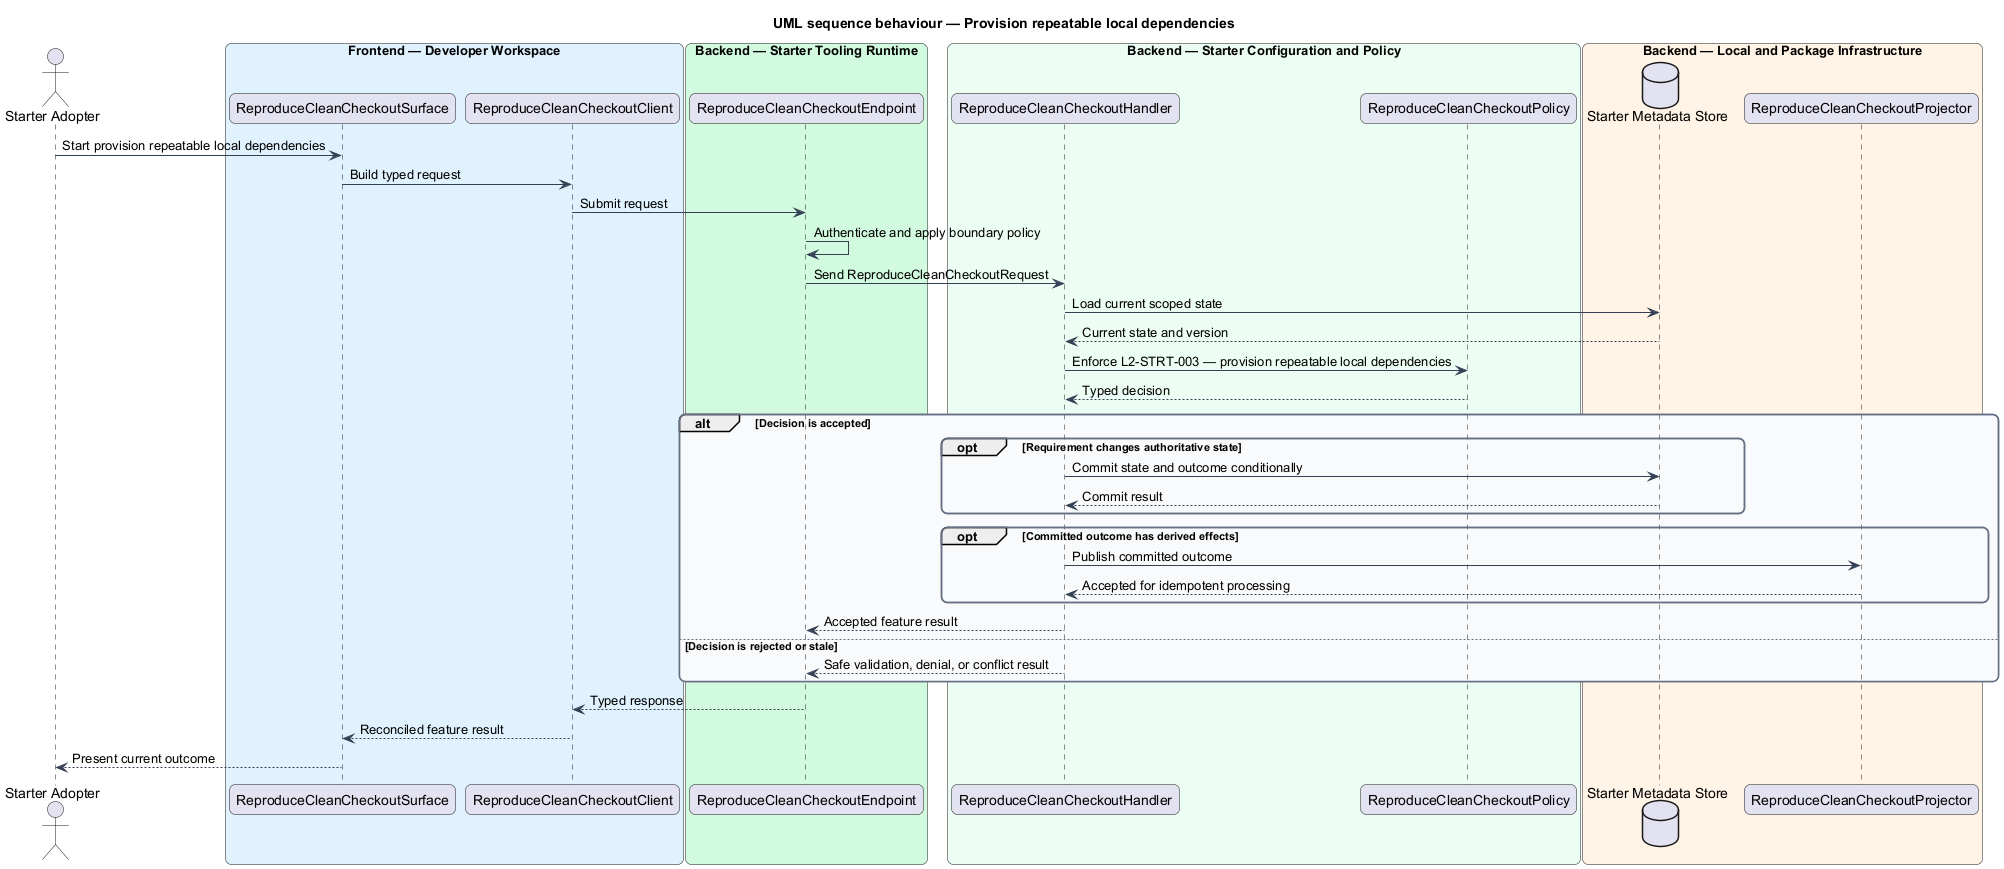

The diagram above was rendered by PlantUML. Its source (embedded in the PNG):
@startuml
title UML sequence behaviour — Provision repeatable local dependencies
skinparam backgroundColor #FFFFFF
skinparam shadowing false
skinparam roundcorner 12
skinparam defaultFontName Arial
skinparam ArrowColor #344054
skinparam rectangle {
  BorderColor #344054
  FontColor #101828
}
skinparam package {
  BorderColor #667085
  FontColor #101828
  BackgroundColor #F9FAFB
}
actor "Starter Adopter" as actor
box "Frontend — Developer Workspace" #E0F2FE
  participant "ReproduceCleanCheckoutSurface" as surface
  participant "ReproduceCleanCheckoutClient" as client
end box
box "Backend — Starter Tooling Runtime" #D1FADF
  participant "ReproduceCleanCheckoutEndpoint" as endpoint
end box
box "Backend — Starter Configuration and Policy" #ECFDF3
  participant "ReproduceCleanCheckoutHandler" as handler
  participant "ReproduceCleanCheckoutPolicy" as policy
end box
box "Backend — Local and Package Infrastructure" #FFF4E5
  database "Starter Metadata Store" as store
  participant "ReproduceCleanCheckoutProjector" as projector
end box

actor -> surface : Start provision repeatable local dependencies
surface -> client : Build typed request
client -> endpoint : Submit request
endpoint -> endpoint : Authenticate and apply boundary policy
endpoint -> handler : Send ReproduceCleanCheckoutRequest
handler -> store : Load current scoped state
store --> handler : Current state and version
handler -> policy : Enforce L2-STRT-003 — provision repeatable local dependencies
policy --> handler : Typed decision
alt Decision is accepted
  opt Requirement changes authoritative state
    handler -> store : Commit state and outcome conditionally
    store --> handler : Commit result
  end
  opt Committed outcome has derived effects
    handler -> projector : Publish committed outcome
    projector --> handler : Accepted for idempotent processing
  end
  handler --> endpoint : Accepted feature result
else Decision is rejected or stale
  handler --> endpoint : Safe validation, denial, or conflict result
end
endpoint --> client : Typed response
client --> surface : Reconciled feature result
surface --> actor : Present current outcome
@enduml